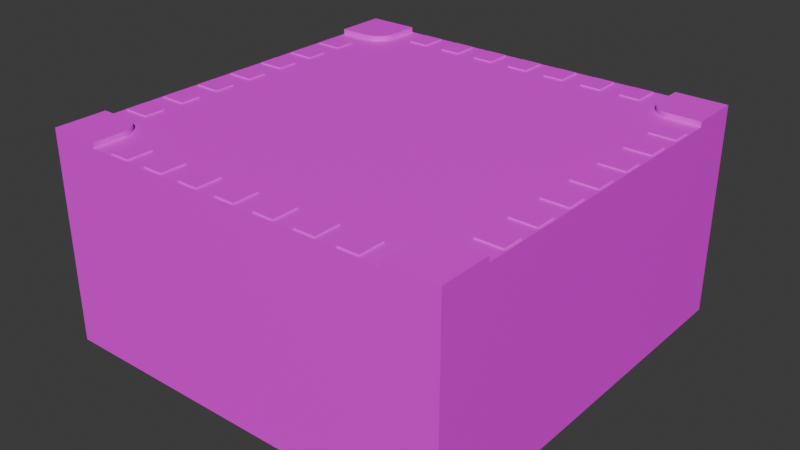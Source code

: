 # Source: IntersectionStreet.blend  (saved by Blender 4.5.88; exported with 4.5.12 LTS)
import bpy
from mathutils import Matrix  # noqa: F401  (used for matrix-valued properties, if any)

bpy.ops.wm.read_factory_settings(use_empty=True)
scene = bpy.context.scene
scene.name = 'Scene'

# ---- collections
col_collection = bpy.data.collections.new('Collection'); scene.collection.children.link(col_collection)

# ---- images (referenced by path relative to the original .blend; pixels are not part of the script)
import os
ASSET_DIR = os.environ.get("B2B_ASSET_DIR", "")  # directory of the original .blend (textures are referenced by path, not embedded)
HERE = os.path.dirname(os.path.abspath(__file__))  # packed textures are extracted next to this script under _unpacked/

def load_image(name, relpath, width, height, colorspace="sRGB"):
    """Load a texture the original file referenced (path relative to the .blend, or extracted next to this script)."""
    p = next((c for c in (os.path.join(HERE, relpath), os.path.join(ASSET_DIR, relpath)) if relpath and os.path.exists(c)), "")
    if p:
        img = bpy.data.images.load(p, check_existing=True)
        img.name = name
    else:  # same state as the original file: an image datablock whose file is absent (Cycles renders it pink)
        img = bpy.data.images.new(name, width, height)
        img.source = "FILE"
        img.filepath = "//" + (relpath or name)
    img.colorspace_settings.name = colorspace
    return img
img_base_color = load_image('Base Color', 'Base Color.png', 1024, 1024, 'sRGB')
img_top_base_color = load_image('Top Base Color', 'Top Base Color.png', 1024, 1024, 'sRGB')

# ---- materials (node trees are filled in below, after node groups)
mat_material = bpy.data.materials.new('Material')
mat_top_material = bpy.data.materials.new('Top Material')

# ---- material node trees
mat_material.use_nodes = True; mat_material.node_tree.nodes.clear()
_N = mat_material.node_tree.nodes; _L = mat_material.node_tree.links
n0 = _N.new('ShaderNodeBsdfPrincipled'); n0.name = 'Principled BSDF'; n0.location = (-200, 100)
n1 = _N.new('ShaderNodeOutputMaterial'); n1.name = 'Material Output'; n1.location = (200, 100)
n2 = _N.new('ShaderNodeTexImage'); n2.name = 'Image Texture'; n2.location = (-665, 245)
n2.image = img_base_color
_L.new(n0.outputs[0], n1.inputs[0])
_L.new(n2.outputs[0], n0.inputs[0])
n1.is_active_output = True
mat_top_material.use_nodes = True; mat_top_material.node_tree.nodes.clear()
_N = mat_top_material.node_tree.nodes; _L = mat_top_material.node_tree.links
n0 = _N.new('ShaderNodeBsdfPrincipled'); n0.name = 'Principled BSDF'; n0.location = (-200, 100)
n1 = _N.new('ShaderNodeOutputMaterial'); n1.name = 'Material Output'; n1.location = (200, 100)
n2 = _N.new('ShaderNodeTexImage'); n2.name = 'Image Texture'; n2.location = (-614, 260)
n2.image = img_top_base_color
_L.new(n0.outputs[0], n1.inputs[0])
_L.new(n2.outputs[0], n0.inputs[0])
n1.is_active_output = True

# ---- world
world_world = bpy.data.worlds.new('World'); scene.world = world_world
world_world.use_nodes = True; world_world.node_tree.nodes.clear()
_N = world_world.node_tree.nodes; _L = world_world.node_tree.links
n0 = _N.new('ShaderNodeOutputWorld'); n0.name = 'World Output'; n0.location = (300, 300)
n1 = _N.new('ShaderNodeBackground'); n1.name = 'Background'; n1.location = (10, 300)
n1.inputs[0].default_value = (0.05088, 0.05088, 0.05088, 1.0)
_L.new(n1.outputs[0], n0.inputs[0])
n0.is_active_output = True
world_world.color = (0.05088, 0.05088, 0.05088)
world_world.sun_shadow_jitter_overblur = 0.0

# ---- meshes
me_cube_001 = bpy.data.meshes.new('Cube.001')
me_cube_001.from_pydata([(-1.0, -1.0, 0.0), (-1.0, -1.0, 2.0), (-1.0, 1.0, 0.0), (-1.0, 1.0, 2.0), (1.0, -1.0, 0.0), (1.0, -1.0, 2.0), (1.0, 1.0, 0.0), (1.0, 1.0, 2.0)], [], [(0, 1, 3, 2), (2, 3, 7, 6), (6, 7, 5, 4), (4, 5, 1, 0), (2, 6, 4, 0)])
_uv = me_cube_001.uv_layers.new(name='UVMap')
_uv.uv.foreach_set('vector', [0.2175, 0.2419, 0.1575, 0.2419, 0.1575, 0.182, 0.2175, 0.182, 0.09245, 0.2423, 0.03255, 0.2423, 0.03255, 0.1824, 0.09245, 0.1824, 0.3425, 0.09245, 0.2825, 0.09245, 0.2825, 0.03255, 0.3425, 0.03255, 0.3425, 0.2175, 0.2825, 0.2175, 0.2825, 0.1575, 0.3425, 0.1575, 0.3425, 0.2825, 0.3425, 0.3425, 0.2825, 0.3425, 0.2825, 0.2825])
me_cube_001.materials.append(mat_material)
me_cube_001.use_paint_bone_selection = False
me_cube_001.use_paint_mask = True
me_cube_001.update()
me_cube_005 = bpy.data.meshes.new('Cube.005')
me_cube_005.from_pydata([(-1.0, 1.0, 0.0), (-1.0, 1.0, 2.0), (1.0, -1.0, 0.0), (1.0, -1.0, 2.0), (1.0, 1.0, 0.0), (1.0, 1.0, 2.0), (-1.0, -0.2021, 2.0), (-1.0, -0.2021, 0.0), (-0.2017, -1.0, 2.0), (-0.2017, -1.0, 0.0), (-0.9995, -0.2021, 0.0), (-0.865, -0.6453, 0.0), (-0.9387, -0.5074, 0.0), (-0.9841, -0.3578, 0.0), (-0.6449, -0.8654, 0.0), (-0.3574, -0.9845, 0.0), (-0.2017, -0.9999, 0.0), (-0.507, -0.9392, 0.0), (-0.7658, -0.7662, 0.0), (-0.9841, -0.3578, 2.0), (-0.9995, -0.2021, 2.0), (-0.9387, -0.5074, 2.0), (-0.865, -0.6453, 2.0), (-0.7658, -0.7662, 2.0), (-0.6449, -0.8654, 2.0), (-0.507, -0.9392, 2.0), (-0.3574, -0.9845, 2.0), (-0.2017, -0.9999, 2.0)], [], [(4, 5, 3, 2), (7, 6, 1, 0), (16, 10, 4), (25, 27, 20), (13, 20, 10), (12, 19, 13), (11, 21, 12), (18, 22, 11), (18, 24, 23), (14, 25, 24), (17, 26, 25), (15, 27, 26), (7, 20, 6), (27, 9, 8), (14, 18, 11), (11, 12, 13), (10, 7, 0), (11, 13, 10), (17, 14, 16), (14, 11, 16), (16, 15, 17), (2, 9, 16), (0, 4, 10), (4, 2, 16), (11, 10, 16), (27, 8, 3), (3, 5, 27), (5, 1, 20), (27, 5, 20), (1, 6, 20), (20, 19, 21), (21, 22, 23), (23, 24, 25), (25, 26, 27), (20, 21, 25), (21, 23, 25), (13, 19, 20), (12, 21, 19), (11, 22, 21), (18, 23, 22), (18, 14, 24), (14, 17, 25), (17, 15, 26), (15, 16, 27), (7, 10, 20), (27, 16, 9), (8, 9, 2, 3), (5, 4, 0, 1)])
_uv = me_cube_005.uv_layers.new(name='UVMap')
_uv.uv.foreach_set('vector', [0.09245, 0.07491, 0.03255, 0.07491, 0.03255, 0.03255, 0.09245, 0.03255, 0.2175, 0.06038, 0.1575, 0.06038, 0.1575, 0.03255, 0.2175, 0.03255, 0.03255, 0.3313, 0.05645, 0.3074, 0.09245, 0.3673, 0.4094, 0.07769, 0.4076, 0.06854, 0.4314, 0.09244, 0.2175, 0.06429, 0.1575, 0.06039, 0.2175, 0.06039, 0.2175, 0.06861, 0.1575, 0.06429, 0.2175, 0.06429, 0.2175, 0.07321, 0.1575, 0.06861, 0.2175, 0.06861, 0.2175, 0.07789, 0.1575, 0.07321, 0.2175, 0.07321, 0.2175, 0.07789, 0.1575, 0.08248, 0.1575, 0.07789, 0.2175, 0.08248, 0.1575, 0.08681, 0.1575, 0.08248, 0.2175, 0.08681, 0.1575, 0.09071, 0.1575, 0.08681, 0.2175, 0.09071, 0.1575, 0.09402, 0.1575, 0.09071, 0.2175, 0.06038, 0.1575, 0.06039, 0.1575, 0.06038, 0.1575, 0.09402, 0.2175, 0.09402, 0.1575, 0.09402, 0.03658, 0.318, 0.03955, 0.3144, 0.04317, 0.3114, 0.04317, 0.3114, 0.0473, 0.3092, 0.05178, 0.3078, 0.05645, 0.3074, 0.05645, 0.3074, 0.09245, 0.3074, 0.04317, 0.3114, 0.05178, 0.3078, 0.05645, 0.3074, 0.03437, 0.3221, 0.03658, 0.318, 0.03255, 0.3313, 0.03658, 0.318, 0.04317, 0.3114, 0.03255, 0.3313, 0.03255, 0.3313, 0.03301, 0.3266, 0.03437, 0.3221, 0.03255, 0.3673, 0.03255, 0.3313, 0.03255, 0.3313, 0.09245, 0.3074, 0.09245, 0.3673, 0.05645, 0.3074, 0.09245, 0.3673, 0.03255, 0.3673, 0.03255, 0.3313, 0.04317, 0.3114, 0.05645, 0.3074, 0.03255, 0.3313, 0.4076, 0.06854, 0.4075, 0.06854, 0.4075, 0.03255, 0.4075, 0.03255, 0.4675, 0.03255, 0.4076, 0.06854, 0.4675, 0.03255, 0.4675, 0.09245, 0.4314, 0.09244, 0.4076, 0.06854, 0.4675, 0.03255, 0.4314, 0.09244, 0.4675, 0.09245, 0.4314, 0.09245, 0.4314, 0.09244, 0.4314, 0.09244, 0.4268, 0.09198, 0.4223, 0.09062, 0.4223, 0.09062, 0.4182, 0.08841, 0.4146, 0.08544, 0.4146, 0.08544, 0.4116, 0.08182, 0.4094, 0.07769, 0.4094, 0.07769, 0.408, 0.0732, 0.4076, 0.06854, 0.4314, 0.09244, 0.4223, 0.09062, 0.4094, 0.07769, 0.4223, 0.09062, 0.4146, 0.08544, 0.4094, 0.07769, 0.2175, 0.06429, 0.1575, 0.06429, 0.1575, 0.06039, 0.2175, 0.06861, 0.1575, 0.06861, 0.1575, 0.06429, 0.2175, 0.07321, 0.1575, 0.07321, 0.1575, 0.06861, 0.2175, 0.07789, 0.1575, 0.07789, 0.1575, 0.07321, 0.2175, 0.07789, 0.2175, 0.08248, 0.1575, 0.08248, 0.2175, 0.08248, 0.2175, 0.08681, 0.1575, 0.08681, 0.2175, 0.08681, 0.2175, 0.09071, 0.1575, 0.09071, 0.2175, 0.09071, 0.2175, 0.09402, 0.1575, 0.09402, 0.2175, 0.06038, 0.2175, 0.06039, 0.1575, 0.06039, 0.1575, 0.09402, 0.2175, 0.09402, 0.2175, 0.09402, 0.1575, 0.09402, 0.2175, 0.09402, 0.2175, 0.1169, 0.1575, 0.1169, 0.03255, 0.07491, 0.09245, 0.07491, 0.09245, 0.1173, 0.03255, 0.1173])
me_cube_005.materials.append(mat_top_material)
me_cube_005.use_paint_bone_selection = False
me_cube_005.use_paint_mask = True
me_cube_005.update()
me_cube_006 = bpy.data.meshes.new('Cube.006')
me_cube_006.from_pydata([(-1.0, 1.0, 0.0), (-1.0, 1.0, 2.0), (1.0, -1.0, 0.0), (1.0, -1.0, 2.0), (1.0, 1.0, 0.0), (1.0, 1.0, 2.0), (-1.0, -0.2021, 2.0), (-1.0, -0.2021, 0.0), (-0.2017, -1.0, 2.0), (-0.2017, -1.0, 0.0), (-0.9995, -0.2021, 0.0), (-0.865, -0.6453, 0.0), (-0.9387, -0.5074, 0.0), (-0.9841, -0.3578, 0.0), (-0.6449, -0.8654, 0.0), (-0.3574, -0.9845, 0.0), (-0.2017, -0.9999, 0.0), (-0.507, -0.9392, 0.0), (-0.7658, -0.7662, 0.0), (-0.9841, -0.3578, 2.0), (-0.9995, -0.2021, 2.0), (-0.9387, -0.5074, 2.0), (-0.865, -0.6453, 2.0), (-0.7658, -0.7662, 2.0), (-0.6449, -0.8654, 2.0), (-0.507, -0.9392, 2.0), (-0.3574, -0.9845, 2.0), (-0.2017, -0.9999, 2.0)], [], [(7, 6, 1, 0), (4, 0, 1, 5), (2, 4, 5, 3), (16, 10, 4), (25, 27, 20), (13, 20, 10), (12, 19, 13), (11, 21, 12), (18, 22, 11), (18, 24, 23), (14, 25, 24), (17, 26, 25), (15, 27, 26), (7, 20, 6), (27, 9, 8), (14, 18, 11), (11, 12, 13), (10, 7, 0), (11, 13, 10), (17, 14, 16), (14, 11, 16), (16, 15, 17), (2, 9, 16), (0, 4, 10), (4, 2, 16), (11, 10, 16), (27, 8, 3), (3, 5, 27), (5, 1, 20), (27, 5, 20), (1, 6, 20), (20, 19, 21), (21, 22, 23), (23, 24, 25), (25, 26, 27), (20, 21, 25), (21, 23, 25), (13, 19, 20), (12, 21, 19), (11, 22, 21), (18, 23, 22), (18, 14, 24), (14, 17, 25), (17, 15, 26), (15, 16, 27), (7, 10, 20), (27, 16, 9), (8, 9, 2, 3)])
_uv = me_cube_006.uv_layers.new(name='UVMap')
_uv.uv.foreach_set('vector', [0.7825, 0.8425, 0.7825, 0.7825, 0.8179, 0.7825, 0.8179, 0.8425, 0.4675, 0.1575, 0.4675, 0.2175, 0.4075, 0.2175, 0.4075, 0.1575, 0.4675, 0.2825, 0.4675, 0.3425, 0.4075, 0.3425, 0.4075, 0.2825, 0.2826, 0.4315, 0.3064, 0.4076, 0.3425, 0.4675, 0.4094, 0.4527, 0.4076, 0.4435, 0.4314, 0.4674, 0.9208, 0.7175, 0.9255, 0.6575, 0.9255, 0.7175, 0.9162, 0.7175, 0.9208, 0.6575, 0.9208, 0.7175, 0.9117, 0.7175, 0.9162, 0.6575, 0.9162, 0.7175, 0.9075, 0.7175, 0.9117, 0.6575, 0.9117, 0.7175, 0.9255, 0.3425, 0.9214, 0.2825, 0.9255, 0.2825, 0.9214, 0.3425, 0.9169, 0.2825, 0.9214, 0.2825, 0.9169, 0.3425, 0.9122, 0.2825, 0.9169, 0.2825, 0.9122, 0.3425, 0.9075, 0.2825, 0.9122, 0.2825, 0.4486, 0.9675, 0.4486, 0.9075, 0.4486, 0.9075, 0.644, 0.9075, 0.644, 0.9675, 0.644, 0.9075, 0.2866, 0.4182, 0.2896, 0.4146, 0.2932, 0.4116, 0.2932, 0.4116, 0.2973, 0.4094, 0.3018, 0.408, 0.3064, 0.4076, 0.3064, 0.4075, 0.3425, 0.4075, 0.2932, 0.4116, 0.3018, 0.408, 0.3064, 0.4076, 0.2844, 0.4223, 0.2866, 0.4182, 0.2826, 0.4315, 0.2866, 0.4182, 0.2932, 0.4116, 0.2826, 0.4315, 0.2826, 0.4315, 0.283, 0.4268, 0.2844, 0.4223, 0.2825, 0.4675, 0.2825, 0.4315, 0.2826, 0.4315, 0.3425, 0.4075, 0.3425, 0.4675, 0.3064, 0.4076, 0.3425, 0.4675, 0.2825, 0.4675, 0.2826, 0.4315, 0.2932, 0.4116, 0.3064, 0.4076, 0.2826, 0.4315, 0.4076, 0.4435, 0.4075, 0.4435, 0.4075, 0.4075, 0.4075, 0.4075, 0.4675, 0.4075, 0.4076, 0.4435, 0.4675, 0.4075, 0.4675, 0.4675, 0.4314, 0.4674, 0.4076, 0.4435, 0.4675, 0.4075, 0.4314, 0.4674, 0.4675, 0.4675, 0.4314, 0.4675, 0.4314, 0.4674, 0.4314, 0.4674, 0.4268, 0.467, 0.4223, 0.4656, 0.4223, 0.4656, 0.4182, 0.4634, 0.4146, 0.4604, 0.4146, 0.4604, 0.4116, 0.4568, 0.4094, 0.4527, 0.4094, 0.4527, 0.408, 0.4482, 0.4076, 0.4435, 0.4314, 0.4674, 0.4223, 0.4656, 0.4094, 0.4527, 0.4223, 0.4656, 0.4146, 0.4604, 0.4094, 0.4527, 0.9208, 0.7175, 0.9208, 0.6575, 0.9255, 0.6575, 0.9162, 0.7175, 0.9162, 0.6575, 0.9208, 0.6575, 0.9117, 0.7175, 0.9117, 0.6575, 0.9162, 0.6575, 0.9075, 0.7175, 0.9075, 0.6575, 0.9117, 0.6575, 0.9255, 0.3425, 0.9214, 0.3425, 0.9214, 0.2825, 0.9214, 0.3425, 0.9169, 0.3425, 0.9169, 0.2825, 0.9169, 0.3425, 0.9122, 0.3425, 0.9122, 0.2825, 0.9122, 0.3425, 0.9075, 0.3425, 0.9075, 0.2825, 0.4486, 0.9675, 0.4486, 0.9675, 0.4486, 0.9075, 0.644, 0.9075, 0.644, 0.9675, 0.644, 0.9675, 0.9183, 0.7825, 0.9183, 0.8425, 0.883, 0.8425, 0.883, 0.7825])
me_cube_006.materials.append(mat_top_material)
me_cube_006.use_paint_bone_selection = False
me_cube_006.use_paint_mask = True
me_cube_006.update()
me_cube_007 = bpy.data.meshes.new('Cube.007')
me_cube_007.from_pydata([(-1.0, 1.0, 0.0), (-1.0, 1.0, 2.0), (1.0, -1.0, 0.0), (1.0, -1.0, 2.0), (1.0, 1.0, 0.0), (1.0, 1.0, 2.0), (-1.0, -0.2021, 2.0), (-1.0, -0.2021, 0.0), (-0.2017, -1.0, 2.0), (-0.2017, -1.0, 0.0), (-0.9995, -0.2021, 0.0), (-0.865, -0.6453, 0.0), (-0.9387, -0.5074, 0.0), (-0.9841, -0.3578, 0.0), (-0.6449, -0.8654, 0.0), (-0.3574, -0.9845, 0.0), (-0.2017, -0.9999, 0.0), (-0.507, -0.9392, 0.0), (-0.7658, -0.7662, 0.0), (-0.9841, -0.3578, 2.0), (-0.9995, -0.2021, 2.0), (-0.9387, -0.5074, 2.0), (-0.865, -0.6453, 2.0), (-0.7658, -0.7662, 2.0), (-0.6449, -0.8654, 2.0), (-0.507, -0.9392, 2.0), (-0.3574, -0.9845, 2.0), (-0.2017, -0.9999, 2.0)], [], [(2, 4, 5, 3), (8, 9, 2, 3), (7, 6, 1, 0), (16, 10, 4), (25, 27, 20), (13, 20, 10), (12, 19, 13), (11, 21, 12), (18, 22, 11), (18, 24, 23), (14, 25, 24), (17, 26, 25), (15, 27, 26), (7, 20, 6), (27, 9, 8), (14, 18, 11), (11, 12, 13), (10, 7, 0), (11, 13, 10), (17, 14, 16), (14, 11, 16), (16, 15, 17), (2, 9, 16), (0, 4, 10), (4, 2, 16), (11, 10, 16), (27, 8, 3), (3, 5, 27), (5, 1, 20), (27, 5, 20), (1, 6, 20), (20, 19, 21), (21, 22, 23), (23, 24, 25), (25, 26, 27), (20, 21, 25), (21, 23, 25), (13, 19, 20), (12, 21, 19), (11, 22, 21), (18, 23, 22), (18, 14, 24), (14, 17, 25), (17, 15, 26), (15, 16, 27), (7, 10, 20), (27, 16, 9), (4, 0, 1, 5)])
_uv = me_cube_007.uv_layers.new(name='UVMap')
_uv.uv.foreach_set('vector', [0.2175, 0.432, 0.2175, 0.4919, 0.1575, 0.4919, 0.1575, 0.432, 0.9429, 0.03255, 0.9429, 0.09245, 0.9075, 0.09245, 0.9075, 0.03255, 0.1575, 0.8669, 0.1575, 0.807, 0.1929, 0.807, 0.1929, 0.8669, 0.03255, 0.4563, 0.05645, 0.4324, 0.09245, 0.4923, 0.5344, 0.07769, 0.5326, 0.06854, 0.5564, 0.09244, 0.2958, 0.9675, 0.3005, 0.9075, 0.3005, 0.9675, 0.2912, 0.9675, 0.2958, 0.9075, 0.2958, 0.9675, 0.2867, 0.9675, 0.2912, 0.9075, 0.2912, 0.9675, 0.2825, 0.9675, 0.2867, 0.9075, 0.2867, 0.9675, 0.9255, 0.4675, 0.9214, 0.4075, 0.9255, 0.4075, 0.9214, 0.4675, 0.9169, 0.4075, 0.9214, 0.4075, 0.9169, 0.4675, 0.9122, 0.4075, 0.9169, 0.4075, 0.9122, 0.4675, 0.9075, 0.4075, 0.9122, 0.4075, 0.5137, 0.9675, 0.5137, 0.9075, 0.5137, 0.9075, 0.7091, 0.9075, 0.7091, 0.9675, 0.7091, 0.9075, 0.03658, 0.443, 0.03955, 0.4394, 0.04317, 0.4364, 0.04317, 0.4364, 0.0473, 0.4342, 0.05178, 0.4328, 0.05645, 0.4324, 0.05645, 0.4324, 0.09245, 0.4324, 0.04317, 0.4364, 0.05178, 0.4328, 0.05645, 0.4324, 0.03437, 0.4471, 0.03658, 0.443, 0.03255, 0.4563, 0.03658, 0.443, 0.04317, 0.4364, 0.03255, 0.4563, 0.03255, 0.4563, 0.03301, 0.4516, 0.03437, 0.4471, 0.03255, 0.4923, 0.03255, 0.4563, 0.03255, 0.4563, 0.09245, 0.4324, 0.09245, 0.4923, 0.05645, 0.4324, 0.09245, 0.4923, 0.03255, 0.4923, 0.03255, 0.4563, 0.04317, 0.4364, 0.05645, 0.4324, 0.03255, 0.4563, 0.5326, 0.06854, 0.5325, 0.06854, 0.5325, 0.03255, 0.5325, 0.03255, 0.5925, 0.03255, 0.5326, 0.06854, 0.5925, 0.03255, 0.5925, 0.09245, 0.5564, 0.09244, 0.5326, 0.06854, 0.5925, 0.03255, 0.5564, 0.09244, 0.5925, 0.09245, 0.5564, 0.09245, 0.5564, 0.09244, 0.5564, 0.09244, 0.5518, 0.09198, 0.5473, 0.09062, 0.5473, 0.09062, 0.5432, 0.08841, 0.5396, 0.08544, 0.5396, 0.08544, 0.5366, 0.08182, 0.5344, 0.07769, 0.5344, 0.07769, 0.533, 0.0732, 0.5326, 0.06854, 0.5564, 0.09244, 0.5473, 0.09062, 0.5344, 0.07769, 0.5473, 0.09062, 0.5396, 0.08544, 0.5344, 0.07769, 0.2958, 0.9675, 0.2958, 0.9075, 0.3005, 0.9075, 0.2912, 0.9675, 0.2912, 0.9075, 0.2958, 0.9075, 0.2867, 0.9675, 0.2867, 0.9075, 0.2912, 0.9075, 0.2825, 0.9675, 0.2825, 0.9075, 0.2867, 0.9075, 0.9255, 0.4675, 0.9214, 0.4675, 0.9214, 0.4075, 0.9214, 0.4675, 0.9169, 0.4675, 0.9169, 0.4075, 0.9169, 0.4675, 0.9122, 0.4675, 0.9122, 0.4075, 0.9122, 0.4675, 0.9075, 0.4675, 0.9075, 0.4075, 0.5137, 0.9675, 0.5137, 0.9675, 0.5137, 0.9075, 0.7091, 0.9075, 0.7091, 0.9675, 0.7091, 0.9675, 0.5925, 0.1575, 0.5925, 0.2175, 0.5325, 0.2175, 0.5325, 0.1575])
me_cube_007.materials.append(mat_top_material)
me_cube_007.use_paint_bone_selection = False
me_cube_007.use_paint_mask = True
me_cube_007.update()
me_cube_008 = bpy.data.meshes.new('Cube.008')
me_cube_008.from_pydata([(-1.0, 1.0, 0.0), (-1.0, 1.0, 2.0), (1.0, -1.0, 0.0), (1.0, -1.0, 2.0), (1.0, 1.0, 0.0), (1.0, 1.0, 2.0), (-1.0, -0.2021, 2.0), (-1.0, -0.2021, 0.0), (-0.2017, -1.0, 2.0), (-0.2017, -1.0, 0.0), (-0.9995, -0.2021, 0.0), (-0.865, -0.6453, 0.0), (-0.9387, -0.5074, 0.0), (-0.9841, -0.3578, 0.0), (-0.6449, -0.8654, 0.0), (-0.3574, -0.9845, 0.0), (-0.2017, -0.9999, 0.0), (-0.507, -0.9392, 0.0), (-0.7658, -0.7662, 0.0), (-0.9841, -0.3578, 2.0), (-0.9995, -0.2021, 2.0), (-0.9387, -0.5074, 2.0), (-0.865, -0.6453, 2.0), (-0.7658, -0.7662, 2.0), (-0.6449, -0.8654, 2.0), (-0.507, -0.9392, 2.0), (-0.3574, -0.9845, 2.0), (-0.2017, -0.9999, 2.0)], [], [(7, 6, 1, 0), (8, 9, 2, 3), (4, 0, 1, 5), (16, 10, 4), (25, 27, 20), (13, 20, 10), (12, 19, 13), (11, 21, 12), (18, 22, 11), (18, 24, 23), (14, 25, 24), (17, 26, 25), (15, 27, 26), (7, 20, 6), (27, 9, 8), (14, 18, 11), (11, 12, 13), (10, 7, 0), (11, 13, 10), (17, 14, 16), (14, 11, 16), (16, 15, 17), (2, 9, 16), (0, 4, 10), (4, 2, 16), (11, 10, 16), (27, 8, 3), (3, 5, 27), (5, 1, 20), (27, 5, 20), (1, 6, 20), (20, 19, 21), (21, 22, 23), (23, 24, 25), (25, 26, 27), (20, 21, 25), (21, 23, 25), (13, 19, 20), (12, 21, 19), (11, 22, 21), (18, 23, 22), (18, 14, 24), (14, 17, 25), (17, 15, 26), (15, 16, 27), (7, 10, 20), (27, 16, 9), (2, 4, 5, 3)])
_uv = me_cube_008.uv_layers.new(name='UVMap')
_uv.uv.foreach_set('vector', [0.03255, 0.8673, 0.03255, 0.8074, 0.06787, 0.8074, 0.06787, 0.8673, 0.9429, 0.1575, 0.9429, 0.2175, 0.9075, 0.2175, 0.9075, 0.1575, 0.3425, 0.5325, 0.3425, 0.5925, 0.2825, 0.5925, 0.2825, 0.5325, 0.5326, 0.3065, 0.5564, 0.2826, 0.5925, 0.3425, 0.5344, 0.4527, 0.5326, 0.4435, 0.5564, 0.4674, 0.3789, 0.9675, 0.3835, 0.9075, 0.3835, 0.9675, 0.3742, 0.9675, 0.3789, 0.9075, 0.3789, 0.9675, 0.3697, 0.9675, 0.3742, 0.9075, 0.3742, 0.9675, 0.3656, 0.9675, 0.3697, 0.9075, 0.3697, 0.9675, 0.9255, 0.5925, 0.9214, 0.5325, 0.9255, 0.5325, 0.9214, 0.5925, 0.9169, 0.5325, 0.9214, 0.5325, 0.9169, 0.5925, 0.9122, 0.5325, 0.9169, 0.5325, 0.9122, 0.5925, 0.9075, 0.5325, 0.9122, 0.5325, 0.5789, 0.9675, 0.5788, 0.9075, 0.5789, 0.9075, 0.7742, 0.9075, 0.7742, 0.9675, 0.7742, 0.9075, 0.5366, 0.2932, 0.5396, 0.2896, 0.5432, 0.2866, 0.5432, 0.2866, 0.5473, 0.2844, 0.5518, 0.283, 0.5564, 0.2826, 0.5564, 0.2825, 0.5925, 0.2825, 0.5432, 0.2866, 0.5518, 0.283, 0.5564, 0.2826, 0.5344, 0.2973, 0.5366, 0.2932, 0.5326, 0.3065, 0.5366, 0.2932, 0.5432, 0.2866, 0.5326, 0.3065, 0.5326, 0.3065, 0.533, 0.3018, 0.5344, 0.2973, 0.5325, 0.3425, 0.5325, 0.3065, 0.5326, 0.3065, 0.5925, 0.2825, 0.5925, 0.3425, 0.5564, 0.2826, 0.5925, 0.3425, 0.5325, 0.3425, 0.5326, 0.3065, 0.5432, 0.2866, 0.5564, 0.2826, 0.5326, 0.3065, 0.5326, 0.4435, 0.5325, 0.4435, 0.5325, 0.4075, 0.5325, 0.4075, 0.5925, 0.4075, 0.5326, 0.4435, 0.5925, 0.4075, 0.5925, 0.4675, 0.5564, 0.4674, 0.5326, 0.4435, 0.5925, 0.4075, 0.5564, 0.4674, 0.5925, 0.4675, 0.5564, 0.4675, 0.5564, 0.4674, 0.5564, 0.4674, 0.5518, 0.467, 0.5473, 0.4656, 0.5473, 0.4656, 0.5432, 0.4634, 0.5396, 0.4604, 0.5396, 0.4604, 0.5366, 0.4568, 0.5344, 0.4527, 0.5344, 0.4527, 0.533, 0.4482, 0.5326, 0.4435, 0.5564, 0.4674, 0.5473, 0.4656, 0.5344, 0.4527, 0.5473, 0.4656, 0.5396, 0.4604, 0.5344, 0.4527, 0.3789, 0.9675, 0.3789, 0.9075, 0.3835, 0.9075, 0.3742, 0.9675, 0.3742, 0.9075, 0.3789, 0.9075, 0.3697, 0.9675, 0.3697, 0.9075, 0.3742, 0.9075, 0.3656, 0.9675, 0.3656, 0.9075, 0.3697, 0.9075, 0.9255, 0.5925, 0.9214, 0.5925, 0.9214, 0.5325, 0.9214, 0.5925, 0.9169, 0.5925, 0.9169, 0.5325, 0.9169, 0.5925, 0.9122, 0.5925, 0.9122, 0.5325, 0.9122, 0.5925, 0.9075, 0.5925, 0.9075, 0.5325, 0.5789, 0.9675, 0.5788, 0.9675, 0.5788, 0.9075, 0.7742, 0.9075, 0.7742, 0.9675, 0.7742, 0.9675, 0.4675, 0.5325, 0.4675, 0.5925, 0.4075, 0.5925, 0.4075, 0.5325])
me_cube_008.materials.append(mat_top_material)
me_cube_008.use_paint_bone_selection = False
me_cube_008.use_paint_mask = True
me_cube_008.update()
me_cube = bpy.data.meshes.new('Cube')
me_cube.from_pydata([(-1.0, -1.0, -1.0), (-1.0, -1.0, 1.0), (-1.0, 1.0, -1.0), (-1.0, 1.0, 1.0), (1.0, -1.0, -1.0), (1.0, -1.0, 1.0), (1.0, 1.0, -1.0), (1.0, 1.0, 1.0)], [], [(0, 1, 3, 2), (2, 3, 7, 6), (6, 7, 5, 4), (4, 5, 1, 0), (2, 6, 4, 0), (7, 3, 1, 5)])
_uv = me_cube.uv_layers.new(name='UVMap')
_uv.uv.foreach_set('vector', [0.5925, 0.5925, 0.5325, 0.5925, 0.5325, 0.5325, 0.5925, 0.5325, 0.2175, 0.6169, 0.1575, 0.6169, 0.1575, 0.557, 0.2175, 0.557, 0.09245, 0.6173, 0.03255, 0.6173, 0.03255, 0.5574, 0.09245, 0.5574, 0.7175, 0.09245, 0.6575, 0.09245, 0.6575, 0.03255, 0.7175, 0.03255, 0.7175, 0.1575, 0.7175, 0.2175, 0.6575, 0.2175, 0.6575, 0.1575, 0.7175, 0.2825, 0.7175, 0.3425, 0.6575, 0.3425, 0.6575, 0.2825])
me_cube.materials.append(mat_top_material)
me_cube.update()
me_cube_002 = bpy.data.meshes.new('Cube.002')
me_cube_002.from_pydata([(-1.0, -1.0, -1.0), (-1.0, -1.0, 1.0), (-1.0, 1.0, -1.0), (-1.0, 1.0, 1.0), (1.0, -1.0, -1.0), (1.0, -1.0, 1.0), (1.0, 1.0, -1.0), (1.0, 1.0, 1.0)], [], [(0, 1, 3, 2), (2, 3, 7, 6), (6, 7, 5, 4), (4, 5, 1, 0), (2, 6, 4, 0), (7, 3, 1, 5)])
_uv = me_cube_002.uv_layers.new(name='UVMap')
_uv.uv.foreach_set('vector', [0.3425, 0.7175, 0.2825, 0.7175, 0.2825, 0.6575, 0.3425, 0.6575, 0.4675, 0.7175, 0.4075, 0.7175, 0.4075, 0.6575, 0.4675, 0.6575, 0.7175, 0.4675, 0.6575, 0.4675, 0.6575, 0.4075, 0.7175, 0.4075, 0.7175, 0.5925, 0.6575, 0.5925, 0.6575, 0.5325, 0.7175, 0.5325, 0.5925, 0.6575, 0.5925, 0.7175, 0.5325, 0.7175, 0.5325, 0.6575, 0.7175, 0.6575, 0.7175, 0.7175, 0.6575, 0.7175, 0.6575, 0.6575])
me_cube_002.materials.append(mat_top_material)
me_cube_002.update()
me_cube_003 = bpy.data.meshes.new('Cube.003')
me_cube_003.from_pydata([(-1.0, -1.0, -1.0), (-1.0, -1.0, 1.0), (-1.0, 1.0, -1.0), (-1.0, 1.0, 1.0), (1.0, -1.0, -1.0), (1.0, -1.0, 1.0), (1.0, 1.0, -1.0), (1.0, 1.0, 1.0)], [], [(0, 1, 3, 2), (2, 3, 7, 6), (6, 7, 5, 4), (4, 5, 1, 0), (2, 6, 4, 0), (7, 3, 1, 5)])
_uv = me_cube_003.uv_layers.new(name='UVMap')
_uv.uv.foreach_set('vector', [0.2175, 0.7419, 0.1575, 0.7419, 0.1575, 0.682, 0.2175, 0.682, 0.09245, 0.7423, 0.03255, 0.7423, 0.03255, 0.6824, 0.09245, 0.6824, 0.8425, 0.09245, 0.7825, 0.09245, 0.7825, 0.03255, 0.8425, 0.03255, 0.8425, 0.2175, 0.7825, 0.2175, 0.7825, 0.1575, 0.8425, 0.1575, 0.8425, 0.2825, 0.8425, 0.3425, 0.7825, 0.3425, 0.7825, 0.2825, 0.3425, 0.7825, 0.3425, 0.8425, 0.2825, 0.8425, 0.2825, 0.7825])
me_cube_003.materials.append(mat_top_material)
me_cube_003.update()
me_cube_004 = bpy.data.meshes.new('Cube.004')
me_cube_004.from_pydata([(-1.0, -1.0, -1.0), (-1.0, -1.0, 1.0), (-1.0, 1.0, -1.0), (-1.0, 1.0, 1.0), (1.0, -1.0, -1.0), (1.0, -1.0, 1.0), (1.0, 1.0, -1.0), (1.0, 1.0, 1.0)], [], [(0, 1, 3, 2), (2, 3, 7, 6), (6, 7, 5, 4), (4, 5, 1, 0), (2, 6, 4, 0), (7, 3, 1, 5)])
_uv = me_cube_004.uv_layers.new(name='UVMap')
_uv.uv.foreach_set('vector', [0.8425, 0.4675, 0.7825, 0.4675, 0.7825, 0.4075, 0.8425, 0.4075, 0.4675, 0.8425, 0.4075, 0.8425, 0.4075, 0.7825, 0.4675, 0.7825, 0.5925, 0.8425, 0.5325, 0.8425, 0.5325, 0.7825, 0.5925, 0.7825, 0.8425, 0.5925, 0.7825, 0.5925, 0.7825, 0.5325, 0.8425, 0.5325, 0.8425, 0.6575, 0.8425, 0.7175, 0.7825, 0.7175, 0.7825, 0.6575, 0.7175, 0.7825, 0.7175, 0.8425, 0.6575, 0.8425, 0.6575, 0.7825])
me_cube_004.materials.append(mat_top_material)
me_cube_004.update()
me_cube_009 = bpy.data.meshes.new('Cube.009')
me_cube_009.from_pydata([(-1.0, -1.0, 2.0), (-1.0, 1.0, 2.0), (1.0, -1.0, 2.0), (1.0, 1.0, 2.0)], [], [(3, 1, 0, 2)])
_uv = me_cube_009.uv_layers.new(name='UVMap')
_uv.uv.foreach_set('vector', [0.2175, 0.307, 0.2175, 0.3669, 0.1575, 0.3669, 0.1575, 0.307])
me_cube_009.materials.append(mat_material)
me_cube_009.use_paint_bone_selection = False
me_cube_009.use_paint_mask = True
me_cube_009.update()

# ---- objects
ob_cube = bpy.data.objects.new('Cube', me_cube_001)
ob_cube_004 = bpy.data.objects.new('Cube.004', me_cube_005)
ob_cube_005 = bpy.data.objects.new('Cube.005', me_cube_006)
ob_cube_003 = bpy.data.objects.new('Cube.003', me_cube_007)
ob_cube_001 = bpy.data.objects.new('Cube.001', me_cube_008)
ob_cube_002 = bpy.data.objects.new('Cube.002', me_cube)
ob_cube_006 = bpy.data.objects.new('Cube.006', me_cube_002)
ob_cube_007 = bpy.data.objects.new('Cube.007', me_cube_003)
ob_cube_008 = bpy.data.objects.new('Cube.008', me_cube_004)
ob_cube_009 = bpy.data.objects.new('Cube.009', me_cube_009)

# ---- transforms, parenting, visibility, modifiers, constraints
ob_cube.location = (0.0, 0.0, 0.0)
ob_cube.scale = (8.0, 8.0, 4.0)
ob_cube_004.location = (7.0, 7.0, 8.0)
ob_cube_004.scale = (1.0, 1.0, 0.1)
ob_cube_005.location = (7.0, -7.0, 8.0)
ob_cube_005.rotation_euler = (0.0, -0.0, -1.571)
ob_cube_005.scale = (1.0, 1.0, 0.1)
ob_cube_003.location = (-7.0, -7.0, 8.0)
ob_cube_003.rotation_euler = (0.0, -0.0, -3.142)
ob_cube_003.scale = (1.0, 1.0, 0.1)
ob_cube_001.location = (-7.0, 7.0, 8.0)
ob_cube_001.rotation_euler = (0.0, -0.0, -4.712)
ob_cube_001.scale = (1.0, 1.0, 0.1)
ob_cube_002.location = (-7.4, -4.8, 8.0)
ob_cube_002.scale = (0.5, 0.4, 0.05)
_m = ob_cube_002.modifiers.new('Array', 'ARRAY')
_m.count = 7
_m.relative_offset_displace = (0.0, 2.0, 0.0)
ob_cube_006.location = (7.4, -4.8, 8.0)
ob_cube_006.scale = (0.5, 0.4, 0.05)
_m = ob_cube_006.modifiers.new('Array', 'ARRAY')
_m.count = 7
_m.relative_offset_displace = (0.0, 2.0, 0.0)
ob_cube_007.location = (-4.8, -7.4, 8.0)
ob_cube_007.rotation_euler = (0.0, 0.0, -1.571)
ob_cube_007.scale = (0.5, 0.4, 0.05)
_m = ob_cube_007.modifiers.new('Array', 'ARRAY')
_m.count = 7
_m.relative_offset_displace = (0.0, 2.0, 0.0)
ob_cube_008.location = (-4.8, 7.4, 8.0)
ob_cube_008.rotation_euler = (0.0, 0.0, -1.571)
ob_cube_008.scale = (0.5, 0.4, 0.05)
_m = ob_cube_008.modifiers.new('Array', 'ARRAY')
_m.count = 7
_m.relative_offset_displace = (0.0, 2.0, 0.0)
ob_cube_009.location = (0.0, 0.0, 0.0)
ob_cube_009.scale = (8.0, 8.0, 4.0)

# ---- collection membership
col_collection.objects.link(ob_cube)
col_collection.objects.link(ob_cube_004)
col_collection.objects.link(ob_cube_005)
col_collection.objects.link(ob_cube_003)
col_collection.objects.link(ob_cube_001)
col_collection.objects.link(ob_cube_002)
col_collection.objects.link(ob_cube_006)
col_collection.objects.link(ob_cube_007)
col_collection.objects.link(ob_cube_008)
col_collection.objects.link(ob_cube_009)

# ---- scene / render settings (as saved in the file)
scene.frame_start = 1; scene.frame_end = 250; scene.frame_set(1)
scene.render.engine = 'CYCLES'
scene.cycles.samples = 1
scene.cycles.bake_type = 'NORMAL'
bpy.context.view_layer.update()

# ---- added for rendering (the .blend has no active camera and no usable light): camera, sun
cam_auto = bpy.data.cameras.new('AutoCamera')
cam_auto.lens = 50.0
cam_auto.sensor_width = 36.0
cam_auto.clip_end = 1000.0
ob_auto_camera = bpy.data.objects.new('AutoCamera', cam_auto)
scene.collection.objects.link(ob_auto_camera)
ob_auto_camera.location = (22.2678, -26.7213, 21.9142)
ob_auto_camera.rotation_euler = (1.09748, -7.21219e-08, 0.694738)
scene.camera = ob_auto_camera
light_auto_sun = bpy.data.lights.new('AutoSun', 'SUN')
light_auto_sun.energy = 3.0
light_auto_sun.angle = 0.0523599
ob_auto_sun = bpy.data.objects.new('AutoSun', light_auto_sun)
scene.collection.objects.link(ob_auto_sun)
ob_auto_sun.rotation_euler = (0.872665, 0.174533, 0.523599)
bpy.context.view_layer.update()
